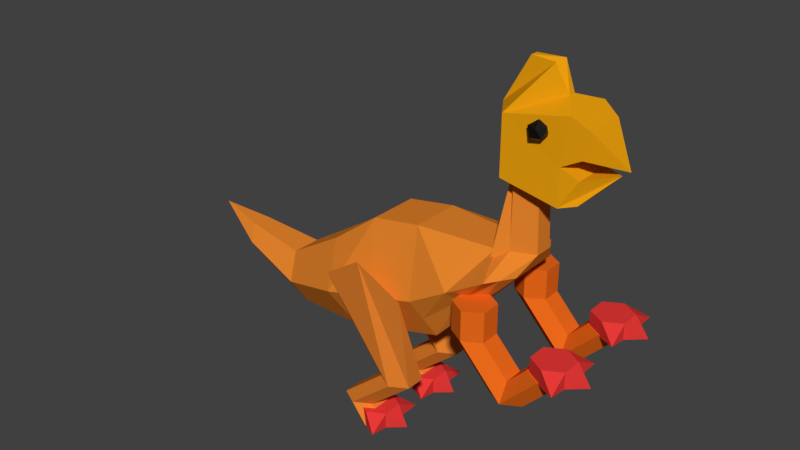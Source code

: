 # Source: or1.blend  (saved by Blender 2.80.55; exported with 4.5.12 LTS)
import bpy
from mathutils import Matrix  # noqa: F401  (used for matrix-valued properties, if any)

bpy.ops.wm.read_factory_settings(use_empty=True)
scene = bpy.context.scene
scene.name = 'Scene'

# ---- collections
col_collection_1 = bpy.data.collections.new('Collection 1'); scene.collection.children.link(col_collection_1)

# ---- materials (node trees are filled in below, after node groups)
mat_material_003 = bpy.data.materials.new('Material.003')
mat_material_003.alpha_threshold = 0.0
mat_material_003.use_transparent_shadow = False
mat_material_003.diffuse_color = (0.8, 0.04285, 0.03879, 1.0)
mat_material_003.roughness = 0.5
mat_material_005 = bpy.data.materials.new('Material.005')
mat_material_005.alpha_threshold = 0.0
mat_material_005.use_transparent_shadow = False
mat_material_005.diffuse_color = (0.8, 0.1424, 0.01082, 1.0)
mat_material_005.roughness = 0.5
mat_material_001 = bpy.data.materials.new('Material.001')
mat_material_001.alpha_threshold = 0.0
mat_material_001.use_transparent_shadow = False
mat_material_001.diffuse_color = (0.8, 0.3429, 0.004585, 1.0)
mat_material_001.roughness = 0.5
mat_material_004 = bpy.data.materials.new('Material.004')
mat_material_004.alpha_threshold = 0.0
mat_material_004.use_transparent_shadow = False
mat_material_004.diffuse_color = (0.8, 0.2382, 0.02618, 1.0)
mat_material_004.roughness = 0.5
mat_material_002 = bpy.data.materials.new('Material.002')
mat_material_002.alpha_threshold = 0.0
mat_material_002.use_transparent_shadow = False
mat_material_002.diffuse_color = (0.8, 0.2243, 0.02935, 1.0)
mat_material_002.roughness = 0.5
mat_material = bpy.data.materials.new('Material')
mat_material.use_transparent_shadow = False
mat_material.diffuse_color = (0.0, 0.0, 0.0, 1.0)
mat_material.roughness = 0.25

# ---- material node trees
mat_material.use_nodes = True; mat_material.node_tree.nodes.clear()
_N = mat_material.node_tree.nodes; _L = mat_material.node_tree.links
n0 = _N.new('ShaderNodeOutputMaterial'); n0.name = 'Material Output'; n0.location = (300, 300)
n1 = _N.new('ShaderNodeBsdfPrincipled'); n1.name = 'Principled BSDF'; n1.location = (10, 300)
n1.distribution = 'GGX'
n1.subsurface_method = 'BURLEY'
n1.inputs[0].default_value = (0.0, 0.0, 0.0, 1.0)
n1.inputs[3].default_value = 1.45
_L.new(n1.outputs[0], n0.inputs[0])
n0.is_active_output = True

# ---- world
world_world = bpy.data.worlds.new('World'); scene.world = world_world
world_world.color = (0.05088, 0.05088, 0.05088)
world_world.use_sun_shadow = False
world_world.sun_shadow_jitter_overblur = 0.0
world_world.cycles.sampling_method = 'MANUAL'

# ---- meshes
me_cylinder_002 = bpy.data.meshes.new('Cylinder.002')
me_cylinder_002.from_pydata([(-3.674, 0.5, 0.03926), (-3.674, 0.5, 0.4511), (-3.241, 0.25, 0.03926), (-3.241, 0.25, 0.4511), (-3.241, -0.25, 0.03926), (-3.241, -0.25, 0.4511), (-3.674, -0.5, 0.03926), (-3.674, -0.5, 0.4511), (-4.107, -0.25, 0.03926), (-4.107, -0.25, 0.4511), (-4.107, 0.25, 0.03926), (-4.107, 0.25, 0.4511), (-3.68, 2.391, 0.03926), (-3.68, 2.391, 0.4511), (-3.247, 2.141, 0.03926), (-3.247, 2.141, 0.4511), (-3.247, 1.641, 0.03926), (-3.247, 1.641, 0.4511), (-3.68, 1.391, 0.03926), (-3.68, 1.391, 0.4511), (-4.113, 1.641, 0.03926), (-4.113, 1.641, 0.4511), (-4.113, 2.141, 0.03926), (-4.113, 2.141, 0.4511), (-3.241, 0.25, 0.03926), (-3.241, 0.25, 0.4511), (-3.241, -0.25, 0.03926), (-3.241, -0.25, 0.4511), (-2.773, -5.215e-08, 0.1281), (-3.247, 2.141, 0.03926), (-3.247, 2.141, 0.4511), (-3.247, 1.641, 0.03926), (-3.247, 1.641, 0.4511), (-3.226, -0.7758, 0.1281), (-3.232, 1.115, 0.1281), (-2.779, 1.891, 0.1281), (-3.19, 0.8377, 0.1281), (-3.196, 2.728, 0.1281), (1.376, 0.2188, 3.638), (1.376, 0.2188, 4.05), (1.809, -0.03118, 3.638), (1.809, -0.03118, 4.05), (1.809, -0.5312, 3.638), (1.809, -0.5312, 4.05), (1.376, -0.7812, 3.638), (1.376, -0.7812, 4.05), (0.9432, -0.5312, 3.638), (0.9432, -0.5312, 4.05), (0.9432, -0.03118, 3.638), (0.9432, -0.03118, 4.05), (1.37, 2.618, 3.638), (1.37, 2.618, 4.05), (1.803, 2.368, 3.638), (1.803, 2.368, 4.05), (1.803, 1.868, 3.638), (1.803, 1.868, 4.05), (1.37, 1.618, 3.638), (1.37, 1.618, 4.05), (0.9371, 1.868, 3.638), (0.9371, 1.868, 4.05), (0.9371, 2.368, 3.638), (0.9371, 2.368, 4.05), (1.809, -0.03118, 3.638), (1.809, -0.03118, 4.05), (1.809, -0.5312, 3.638), (1.809, -0.5312, 4.05), (2.278, -0.2812, 3.727), (1.803, 2.368, 3.638), (1.803, 2.368, 4.05), (1.803, 1.868, 3.638), (1.803, 1.868, 4.05), (1.824, -1.057, 3.727), (1.818, 1.342, 3.727), (2.272, 2.118, 3.727), (1.86, 0.5565, 3.727), (1.854, 2.955, 3.727), (0.3937, 0.2254, 2.738), (-0.6813, 0.2254, 3.89), (0.8267, -0.02462, 2.738), (-0.2483, -0.02462, 3.89), (0.8267, -0.5246, 2.738), (-0.2483, -0.5246, 3.89), (0.3937, -0.7746, 2.738), (-0.6813, -0.7746, 3.89), (-0.03935, -0.5246, 2.738), (-1.114, -0.5246, 3.89), (-0.03935, -0.02462, 2.738), (-1.114, -0.02462, 3.89), (0.4155, 2.607, 2.738), (-0.6594, 2.607, 3.89), (0.8485, 2.357, 2.738), (-0.2264, 2.357, 3.89), (0.8485, 1.857, 2.738), (-0.2264, 1.857, 3.89), (0.4155, 1.607, 2.738), (-0.6594, 1.607, 3.89), (-0.0175, 1.857, 2.738), (-1.092, 1.857, 3.89), (-0.0175, 2.357, 2.738), (-1.092, 2.357, 3.89), (-0.6813, 0.2254, 4.64), (-0.2483, -0.02462, 4.64), (-0.2483, -0.5246, 4.64), (-0.6813, -0.7746, 4.64), (-1.114, -0.5246, 4.64), (-1.114, -0.02462, 4.64), (-0.6594, 2.607, 4.64), (-0.2264, 2.357, 4.64), (-0.2264, 1.857, 4.64), (-0.6594, 1.607, 4.64), (-1.092, 1.857, 4.64), (-1.092, 2.357, 4.64), (1.304, 0.2254, 3.689), (1.737, -0.02462, 3.689), (1.737, -0.5246, 3.689), (1.304, -0.7746, 3.689), (0.8711, -0.5246, 3.689), (0.8711, -0.02462, 3.689), (1.326, 2.607, 3.689), (1.759, 2.357, 3.689), (1.759, 1.857, 3.689), (1.326, 1.607, 3.689), (0.893, 1.857, 3.689), (0.893, 2.357, 3.689), (-0.4922, 1.856, 7.475), (-0.4922, 1.856, 8.892), (0.7799, 1.63, 7.084), (0.9644, 1.63, 9.107), (0.7799, 0.3802, 7.084), (0.9644, 0.3802, 9.107), (-0.4922, 0.1542, 7.475), (-0.4922, 0.1542, 8.892), (-0.8837, 0.7535, 7.804), (-0.8837, 0.7535, 8.892), (-0.8837, 1.206, 7.804), (-0.8837, 1.206, 8.892), (0.7799, 1.63, 7.988), (0.7799, 0.9795, 7.084), (0.9644, 0.9795, 9.107), (0.7799, 0.3802, 7.988), (0.5886, 1.073, 9.305), (0.2914, 1.167, 9.949), (0.5886, 0.9795, 9.305), (0.2914, 0.7924, 9.949), (0.5886, 0.8859, 9.305), (-0.3471, 0.8859, 9.949), (-0.3471, 1.073, 9.949), (2.037, 0.9795, 8.03), (1.849, 0.9795, 7.901), (0.7799, 1.093, 7.084), (0.7799, 0.8665, 7.084), (1.363, 1.517, 8.854), (1.363, 0.4933, 8.854), (1.363, 0.9795, 8.854), (0.9644, 0.8665, 9.107), (0.9644, 1.093, 9.107), (1.183, 0.4933, 7.755), (1.183, 1.517, 7.755), (1.183, 0.9795, 7.21), (1.211, 0.4933, 8.204), (1.211, 1.517, 8.204), (1.183, 0.4933, 7.21), (1.183, 1.517, 7.21), (-9.862, 0.9392, 3.752), (-0.4277, 2.25, 5.219), (-0.0287, 1.595, 5.217), (-0.0287, 0.2839, 5.217), (-0.4277, -0.3715, 5.219), (-0.7227, 0.4881, 5.603), (-0.7227, 1.39, 5.603), (-3.69, 2.25, 3.673), (-3.395, 1.595, 2.576), (-3.395, 0.2839, 2.576), (-3.69, -0.3715, 3.673), (-3.985, 0.2839, 5.386), (-3.985, 1.595, 5.386), (-2.424, 2.25, 4.013), (-4.661, 1.595, 2.236), (-4.661, 0.2839, 2.236), (-4.956, -0.3715, 3.332), (-5.251, 0.2839, 4.428), (-5.251, 1.595, 4.428), (-4.956, 2.25, 3.332), (-2.129, 1.595, 2.917), (-2.129, 0.2839, 2.917), (-2.424, -0.3715, 4.013), (-2.719, 0.2839, 5.603), (-2.719, 1.595, 5.603), (-0.3617, 1.39, 5.666), (0.2002, 1.165, 5.665), (0.2002, 0.7139, 5.665), (-0.3617, 0.4885, 5.666), (-0.7227, 0.2839, 5.45), (-0.7227, 1.595, 5.45), (-0.3617, 1.39, 7.659), (0.1109, 1.165, 7.659), (0.1109, 0.7139, 7.659), (-0.3617, 0.4885, 7.659), (-0.4631, 0.7139, 7.739), (-0.4631, 1.165, 7.739), (-2.424, 2.25, 4.013), (-0.4277, 2.25, 5.219), (-0.7227, 1.39, 5.603), (-2.719, 1.595, 5.603), (-0.2282, 1.922, 5.218), (-1.426, 2.25, 4.616), (-0.2282, -0.04383, 5.218), (-1.079, 1.595, 4.067), (-1.079, 0.2839, 4.067), (-1.426, -0.3715, 4.616), (-2.277, -0.04383, 3.465), (-2.277, 1.922, 3.465), (-1.252, -0.04383, 4.342), (-1.252, 1.922, 4.342), (-3.257, 0.2407, 2.976), (-3.257, -0.2593, 0.03324), (-2.598, -0.5303, 3.989), (-3.69, -0.5093, 0.03324), (-3.69, -0.6959, 4.733), (-4.123, -0.2593, 0.03324), (-4.8, -0.5223, 3.989), (-4.123, 0.2407, 0.03324), (-4.123, 0.2407, 2.976), (-3.69, 0.4907, 0.03324), (-3.257, 0.2407, 0.03324), (-3.69, 2.388, 0.03324), (-3.69, 2.574, 4.733), (-3.257, 2.138, 0.03324), (-2.598, 2.409, 3.989), (-3.257, 1.638, 0.03324), (-3.257, 1.638, 2.976), (-3.69, 1.388, 0.03324), (-4.123, 1.638, 0.03324), (-4.123, 1.638, 2.976), (-4.123, 2.138, 0.03324), (-4.8, 2.401, 3.989), (-3.67, -0.2593, 0.5526), (-4.103, -0.5093, 0.5526), (-4.536, -0.2593, 0.5526), (-4.536, 0.2407, 0.5526), (-4.103, 0.4907, 0.5526), (-3.67, 0.2407, 0.5526), (-4.103, 2.388, 0.5526), (-3.67, 2.138, 0.5526), (-3.67, 1.638, 0.5526), (-4.103, 1.388, 0.5526), (-4.536, 1.638, 0.5526), (-4.536, 2.138, 0.5526), (-2.949, 0.4907, 1.533), (-2.949, 2.388, 1.533), (-2.949, -0.5093, 1.533), (-3.382, -0.2593, 1.533), (-2.516, 0.2407, 1.533), (-2.516, -0.2593, 1.533), (-3.382, 0.2407, 1.533), (-2.516, 2.138, 1.533), (-2.516, 1.638, 1.533), (-2.949, 1.388, 1.533), (-3.382, 1.638, 1.533), (-3.382, 2.138, 1.533), (0.3194, 0.234, 8.459), (0.493, 0.1078, 8.592), (0.253, 0.02983, 8.592), (0.1047, 0.234, 8.592), (0.253, 0.4381, 8.592), (0.493, 0.3602, 8.592), (0.3857, 0.02983, 8.806), (0.1457, 0.1078, 8.806), (0.1457, 0.3602, 8.806), (0.3857, 0.4381, 8.806), (0.534, 0.234, 8.806), (0.3194, 0.234, 8.939), (0.3194, 1.702, 8.459), (0.493, 1.575, 8.592), (0.253, 1.497, 8.592), (0.1047, 1.702, 8.592), (0.253, 1.906, 8.592), (0.493, 1.828, 8.592), (0.3857, 1.497, 8.806), (0.1457, 1.575, 8.806), (0.1457, 1.828, 8.806), (0.3857, 1.906, 8.806), (0.534, 1.702, 8.806), (0.3194, 1.702, 8.939), (-8.58, 0.6893, 3.571), (-6.761, 1.733, 2.706), (-6.939, 0.5424, 3.37), (-6.582, 0.5424, 2.043), (-8.355, 1.189, 2.735), (-8.58, 1.189, 3.571), (-8.468, 1.439, 3.153), (-6.939, 1.336, 3.37), (-6.761, 0.1456, 2.706), (-6.582, 1.336, 2.043), (-8.468, 0.4394, 3.153), (-8.355, 0.6893, 2.735)], [], [(24, 2, 36), (15, 17, 35), (17, 19, 34), (6, 7, 9, 8), (3, 1, 11, 9, 7, 5), (8, 9, 11, 10), (10, 11, 1, 0), (0, 2, 4, 6, 8, 10), (13, 15, 37), (17, 32, 35), (7, 6, 33), (18, 19, 21, 20), (15, 13, 23, 21, 19, 17), (20, 21, 23, 22), (22, 23, 13, 12), (12, 14, 16, 18, 20, 22), (0, 1, 36), (32, 31, 35), (32, 17, 34), (25, 24, 36), (5, 27, 28), (18, 16, 34), (5, 7, 33), (30, 29, 37), (26, 27, 33), (14, 12, 37), (27, 5, 33), (16, 14, 35), (1, 3, 36), (31, 32, 34), (14, 29, 35), (3, 25, 36), (16, 31, 34), (19, 18, 34), (4, 26, 33), (6, 4, 33), (30, 15, 35), (26, 4, 28), (24, 25, 28), (25, 3, 28), (31, 16, 35), (4, 2, 28), (29, 30, 35), (3, 5, 28), (27, 26, 28), (2, 24, 28), (29, 14, 37), (12, 13, 37), (15, 30, 37), (2, 0, 36), (62, 40, 74), (53, 55, 73), (55, 57, 72), (44, 45, 47, 46), (41, 39, 49, 47, 45, 43), (46, 47, 49, 48), (48, 49, 39, 38), (38, 40, 42, 44, 46, 48), (51, 53, 75), (55, 70, 73), (45, 44, 71), (56, 57, 59, 58), (53, 51, 61, 59, 57, 55), (58, 59, 61, 60), (60, 61, 51, 50), (50, 52, 54, 56, 58, 60), (38, 39, 74), (70, 69, 73), (70, 55, 72), (63, 62, 74), (43, 65, 66), (56, 54, 72), (43, 45, 71), (68, 67, 75), (64, 65, 71), (52, 50, 75), (65, 43, 71), (54, 52, 73), (39, 41, 74), (69, 70, 72), (52, 67, 73), (41, 63, 74), (54, 69, 72), (57, 56, 72), (42, 64, 71), (44, 42, 71), (68, 53, 73), (64, 42, 66), (62, 63, 66), (63, 41, 66), (69, 54, 73), (42, 40, 66), (67, 68, 73), (41, 43, 66), (65, 64, 66), (40, 62, 66), (67, 52, 75), (50, 51, 75), (53, 68, 75), (40, 38, 74), (76, 77, 79, 78), (78, 79, 81, 80), (80, 81, 83, 82), (82, 83, 85, 84), (85, 83, 103, 104), (84, 85, 87, 86), (86, 87, 77, 76), (96, 98, 123, 122), (88, 89, 91, 90), (90, 91, 93, 92), (92, 93, 95, 94), (94, 95, 97, 96), (87, 85, 104, 105), (96, 97, 99, 98), (98, 99, 89, 88), (80, 82, 115, 114), (101, 100, 105, 104, 103, 102), (107, 106, 111, 110, 109, 108), (89, 99, 111, 106), (79, 77, 100, 101), (83, 81, 102, 103), (99, 97, 110, 111), (81, 79, 101, 102), (97, 95, 109, 110), (91, 89, 106, 107), (95, 93, 108, 109), (93, 91, 107, 108), (77, 87, 105, 100), (112, 113, 114, 115, 116, 117), (118, 119, 120, 121, 122, 123), (78, 80, 114, 113), (94, 96, 122, 121), (88, 90, 119, 118), (92, 94, 121, 120), (90, 92, 120, 119), (86, 76, 112, 117), (84, 86, 117, 116), (82, 84, 116, 115), (98, 88, 118, 123), (76, 78, 113, 112), (124, 125, 127, 136, 126), (128, 139, 129, 131, 130), (130, 131, 133, 132), (131, 129, 144, 143), (132, 133, 135, 134), (134, 135, 125, 124), (124, 126, 149, 137, 150, 128, 130, 132, 134), (127, 155, 151), (140, 141, 146, 145, 143, 144, 142), (125, 135, 146, 141), (133, 131, 143, 145), (129, 154, 138, 142, 144), (138, 155, 127, 140, 142), (135, 133, 145, 146), (127, 125, 141, 140), (126, 136, 157, 148, 162), (137, 149, 158), (128, 150, 161), (127, 151, 147, 160, 136), (139, 128, 161, 148, 156), (129, 139, 159, 147, 152), (138, 154, 153), (149, 126, 162), (158, 149, 162), (158, 162, 148), (150, 137, 158), (161, 150, 158), (155, 138, 153), (151, 155, 153), (151, 153, 147), (154, 129, 152), (161, 158, 148), (153, 154, 152), (153, 152, 147), (213, 204, 165, 207), (207, 165, 166, 208), (212, 206, 167, 209), (185, 209, 167, 168, 186), (186, 168, 169, 187), (164, 205, 176, 200, 201), (181, 175, 170, 182), (180, 174, 175, 181), (179, 173, 174, 180), (178, 172, 173, 179), (177, 171, 172, 178), (182, 170, 171, 177), (290, 288, 163), (295, 294, 163), (288, 295, 163), (294, 284, 163), (284, 289, 163), (289, 290, 163), (175, 187, 176, 170), (174, 186, 187, 175), (173, 185, 186, 174), (172, 184, 210, 185, 173), (171, 183, 184, 172), (170, 176, 211, 183, 171), (169, 168, 192, 193), (167, 206, 166, 190, 191), (164, 169, 193, 188), (168, 167, 191, 192), (166, 165, 189, 190), (165, 204, 164, 188, 189), (190, 189, 195, 196), (193, 192, 198, 199), (191, 190, 196, 197), (189, 188, 194, 195), (188, 193, 199, 194), (192, 191, 197, 198), (203, 202, 201, 200), (187, 169, 202, 203), (169, 164, 201, 202), (176, 187, 203, 200), (210, 212, 209, 185), (184, 208, 212, 210), (208, 166, 206, 212), (183, 207, 208, 184), (211, 213, 207, 183), (176, 205, 213, 211), (205, 164, 204, 213), (252, 214, 216, 253), (253, 216, 218, 250), (250, 218, 220, 251), (251, 220, 222, 254), (223, 224, 215, 217, 219, 221), (249, 226, 228, 255), (255, 228, 230, 256), (228, 230, 233, 235, 226), (258, 233, 235, 259), (259, 235, 226, 249), (225, 227, 229, 231, 232, 234), (234, 247, 242, 225), (232, 246, 247, 234), (231, 245, 246, 232), (229, 244, 245, 231), (227, 243, 244, 229), (225, 242, 243, 227), (221, 239, 240, 223), (224, 241, 236, 215), (223, 240, 241, 224), (219, 238, 239, 221), (217, 237, 238, 219), (215, 236, 237, 217), (247, 259, 249, 242), (246, 258, 259, 247), (245, 257, 258, 246), (244, 256, 257, 245), (243, 255, 256, 244), (242, 249, 255, 243), (239, 254, 248, 240), (238, 251, 254, 239), (236, 253, 250, 237), (241, 252, 253, 236), (240, 248, 252, 241), (237, 250, 251, 238), (226, 235, 233, 258, 257, 256, 230, 228), (230, 257, 233), (216, 214, 252, 248, 254, 222, 220, 218), (256, 257, 258), (214, 248, 252), (233, 257, 258), (257, 230, 256), (156, 157, 136, 139), (157, 156, 148), (159, 139, 136, 160), (160, 147, 159), (260, 261, 262), (261, 260, 265), (260, 262, 263), (260, 263, 264), (260, 264, 265), (261, 265, 270), (262, 261, 266), (263, 262, 267), (264, 263, 268), (265, 264, 269), (261, 270, 266), (262, 266, 267), (263, 267, 268), (264, 268, 269), (265, 269, 270), (266, 270, 271), (267, 266, 271), (268, 267, 271), (269, 268, 271), (270, 269, 271), (272, 273, 274), (273, 272, 277), (272, 274, 275), (272, 275, 276), (272, 276, 277), (273, 277, 282), (274, 273, 278), (275, 274, 279), (276, 275, 280), (277, 276, 281), (273, 282, 278), (274, 278, 279), (275, 279, 280), (276, 280, 281), (277, 281, 282), (278, 282, 283), (279, 278, 283), (280, 279, 283), (281, 280, 283), (282, 281, 283), (181, 182, 285, 291), (177, 178, 287, 293), (286, 291, 289, 284), (293, 287, 295, 288), (182, 177, 293, 285), (287, 292, 294, 295), (285, 293, 288, 290), (178, 179, 292, 287), (179, 180, 286, 292), (292, 286, 284, 294), (291, 285, 290, 289), (180, 181, 291, 286)])
me_cylinder_002.polygons.foreach_set('material_index', [0, 0, 0, 0, 0, 0, 0, 0, 0, 0, 0, 0, 0, 0, 0, 0, 0, 0, 0, 0, 0, 0, 0, 0, 0, 0, 0, 0, 0, 0, 0, 0, 0, 0, 0, 0, 0, 0, 0, 0, 0, 0, 0, 0, 0, 0, 0, 0, 0, 0, 0, 0, 0, 0, 0, 0, 0, 0, 0, 0, 0, 0, 0, 0, 0, 0, 0, 0, 0, 0, 0, 0, 0, 0, 0, 0, 0, 0, 0, 0, 0, 0, 0, 0, 0, 0, 0, 0, 0, 0, 0, 0, 0, 0, 0, 0, 0, 0, 0, 0, 1, 1, 1, 1, 1, 1, 1, 1, 1, 1, 1, 1, 1, 1, 1, 1, 1, 1, 1, 1, 1, 1, 1, 1, 1, 1, 1, 1, 1, 1, 1, 1, 1, 1, 1, 1, 1, 1, 1, 1, 2, 2, 2, 2, 2, 2, 2, 2, 2, 2, 2, 2, 2, 2, 2, 2, 2, 2, 2, 2, 2, 2, 2, 2, 2, 2, 2, 2, 2, 2, 2, 2, 2, 2, 3, 3, 3, 3, 3, 3, 3, 3, 3, 3, 3, 3, 3, 3, 3, 3, 3, 3, 3, 3, 3, 3, 3, 3, 3, 3, 3, 3, 3, 3, 3, 3, 3, 3, 3, 3, 3, 3, 3, 3, 3, 3, 3, 3, 3, 3, 3, 4, 4, 4, 4, 4, 4, 4, 4, 4, 4, 4, 4, 4, 4, 4, 4, 4, 4, 4, 4, 4, 4, 4, 4, 4, 4, 4, 4, 4, 4, 4, 4, 4, 4, 4, 4, 4, 4, 4, 4, 4, 4, 2, 2, 2, 2, 5, 5, 5, 5, 5, 5, 5, 5, 5, 5, 5, 5, 5, 5, 5, 5, 5, 5, 5, 5, 5, 5, 5, 5, 5, 5, 5, 5, 5, 5, 5, 5, 5, 5, 5, 5, 5, 5, 5, 5, 3, 3, 3, 3, 3, 3, 3, 3, 3, 3, 3, 3])
_uv = me_cylinder_002.uv_layers.new(name='UVMap')
_uv.uv.foreach_set('vector', [0.0, 0.0, 0.0, 0.0, 0.0, 0.0, 0.0, 0.0, 0.0, 0.0, 0.0, 0.0, 0.0, 0.0, 0.0, 0.0, 0.0, 0.0, 0.0, 0.0, 0.0, 0.0, 0.0, 0.0, 0.0, 0.0, 0.0, 0.0, 0.0, 0.0, 0.0, 0.0, 0.0, 0.0, 0.0, 0.0, 0.0, 0.0, 0.0, 0.0, 0.0, 0.0, 0.0, 0.0, 0.0, 0.0, 0.0, 0.0, 0.0, 0.0, 0.0, 0.0, 0.0, 0.0, 0.0, 0.0, 0.0, 0.0, 0.0, 0.0, 0.0, 0.0, 0.0, 0.0, 0.0, 0.0, 0.0, 0.0, 0.0, 0.0, 0.0, 0.0, 0.0, 0.0, 0.0, 0.0, 0.0, 0.0, 0.0, 0.0, 0.0, 0.0, 0.0, 0.0, 0.0, 0.0, 0.0, 0.0, 0.0, 0.0, 0.0, 0.0, 0.0, 0.0, 0.0, 0.0, 0.0, 0.0, 0.0, 0.0, 0.0, 0.0, 0.0, 0.0, 0.0, 0.0, 0.0, 0.0, 0.0, 0.0, 0.0, 0.0, 0.0, 0.0, 0.0, 0.0, 0.0, 0.0, 0.0, 0.0, 0.0, 0.0, 0.0, 0.0, 0.0, 0.0, 0.0, 0.0, 0.0, 0.0, 0.0, 0.0, 0.0, 0.0, 0.0, 0.0, 0.0, 0.0, 0.0, 0.0, 0.0, 0.0, 0.0, 0.0, 0.0, 0.0, 0.0, 0.0, 0.0, 0.0, 0.0, 0.0, 0.0, 0.0, 0.0, 0.0, 0.0, 0.0, 0.0, 0.0, 0.0, 0.0, 0.0, 0.0, 0.0, 0.0, 0.0, 0.0, 0.0, 0.0, 0.0, 0.0, 0.0, 0.0, 0.0, 0.0, 0.0, 0.0, 0.0, 0.0, 0.0, 0.0, 0.0, 0.0, 0.0, 0.0, 0.0, 0.0, 0.0, 0.0, 0.0, 0.0, 0.0, 0.0, 0.0, 0.0, 0.0, 0.0, 0.0, 0.0, 0.0, 0.0, 0.0, 0.0, 0.0, 0.0, 0.0, 0.0, 0.0, 0.0, 0.0, 0.0, 0.0, 0.0, 0.0, 0.0, 0.0, 0.0, 0.0, 0.0, 0.0, 0.0, 0.0, 0.0, 0.0, 0.0, 0.0, 0.0, 0.0, 0.0, 0.0, 0.0, 0.0, 0.0, 0.0, 0.0, 0.0, 0.0, 0.0, 0.0, 0.0, 0.0, 0.0, 0.0, 0.0, 0.0, 0.0, 0.0, 0.0, 0.0, 0.0, 0.0, 0.0, 0.0, 0.0, 0.0, 0.0, 0.0, 0.0, 0.0, 0.0, 0.0, 0.0, 0.0, 0.0, 0.0, 0.0, 0.0, 0.0, 0.0, 0.0, 0.0, 0.0, 0.0, 0.0, 0.0, 0.0, 0.0, 0.0, 0.0, 0.0, 0.0, 0.0, 0.0, 0.0, 0.0, 0.0, 0.0, 0.0, 0.0, 0.0, 0.0, 0.0, 0.0, 0.0, 0.0, 0.0, 0.0, 0.0, 0.0, 0.0, 0.0, 0.0, 0.0, 0.0, 0.0, 0.0, 0.0, 0.0, 0.0, 0.0, 0.0, 0.0, 0.0, 0.0, 0.0, 0.0, 0.0, 0.0, 0.0, 0.0, 0.0, 0.0, 0.0, 0.0, 0.0, 0.0, 0.0, 0.0, 0.0, 0.0, 0.0, 0.0, 0.0, 0.0, 0.0, 0.0, 0.0, 0.0, 0.0, 0.0, 0.0, 0.0, 0.0, 0.0, 0.0, 0.0, 0.0, 0.0, 0.0, 0.0, 0.0, 0.0, 0.0, 0.0, 0.0, 0.0, 0.0, 0.0, 0.0, 0.0, 0.0, 0.0, 0.0, 0.0, 0.0, 0.0, 0.0, 0.0, 0.0, 0.0, 0.0, 0.0, 0.0, 0.0, 0.0, 0.0, 0.0, 0.0, 0.0, 0.0, 0.0, 0.0, 0.0, 0.0, 0.0, 0.0, 0.0, 0.0, 0.0, 0.0, 0.0, 0.0, 0.0, 0.0, 0.0, 0.0, 0.0, 0.0, 0.0, 0.0, 0.0, 0.0, 0.0, 0.0, 0.0, 0.0, 0.0, 0.0, 0.0, 0.0, 0.0, 0.0, 0.0, 0.0, 0.0, 0.0, 0.0, 0.0, 0.0, 0.0, 0.0, 0.0, 0.0, 0.0, 0.0, 0.0, 0.0, 0.0, 0.0, 0.0, 0.0, 0.0, 0.0, 0.0, 0.0, 0.0, 0.0, 0.0, 0.0, 0.0, 0.0, 0.0, 0.0, 0.0, 0.0, 0.0, 0.0, 0.0, 0.0, 0.0, 0.0, 0.0, 0.0, 0.0, 0.0, 0.0, 0.0, 0.0, 0.0, 0.0, 0.0, 0.0, 0.0, 0.0, 0.0, 0.0, 0.0, 0.0, 0.0, 0.0, 0.0, 0.0, 0.0, 0.0, 0.0, 0.0, 0.0, 0.0, 0.0, 0.0, 0.0, 0.0, 0.0, 0.0, 0.0, 0.0, 0.0, 0.0, 0.0, 0.0, 0.0, 0.0, 0.0, 0.0, 0.0, 0.0, 0.0, 0.0, 0.0, 0.0, 0.0, 0.0, 0.0, 0.0, 0.0, 0.0, 0.0, 0.0, 0.0, 0.0, 0.0, 0.0, 0.0, 0.0, 0.0, 0.0, 0.0, 0.0, 0.0, 0.0, 0.0, 0.0, 0.0, 0.0, 0.0, 0.0, 0.0, 0.0, 0.0, 0.0, 0.0, 0.0, 0.0, 0.0, 0.0, 0.0, 0.0, 0.0, 0.0, 0.0, 0.0, 0.0, 0.0, 0.0, 0.0, 0.0, 0.0, 0.0, 0.0, 0.0, 0.0, 0.0, 0.0, 0.0, 0.0, 0.0, 0.0, 0.0, 0.0, 0.0, 0.0, 0.0, 0.0, 0.0, 0.0, 0.0, 0.0, 0.0, 0.0, 0.0, 0.0, 0.0, 0.0, 0.0, 0.0, 0.0, 0.0, 0.0, 0.0, 0.0, 0.0, 0.0, 0.0, 0.0, 0.0, 0.0, 0.0, 0.0, 0.0, 0.0, 0.0, 0.0, 0.0, 0.0, 0.0, 0.0, 0.0, 0.0, 0.0, 0.0, 0.0, 0.0, 0.0, 0.0, 0.0, 0.0, 0.0, 0.0, 0.0, 0.0, 0.0, 0.0, 0.0, 0.0, 0.0, 0.0, 0.0, 0.0, 0.0, 0.0, 0.0, 0.0, 0.0, 0.0, 0.0, 0.0, 0.0, 0.0, 0.0, 0.0, 0.0, 0.0, 0.0, 0.0, 0.0, 0.0, 0.0, 0.0, 0.0, 0.0, 0.0, 0.0, 0.0, 0.0, 0.0, 0.0, 0.0, 0.0, 0.0, 0.0, 0.0, 0.0, 0.0, 0.0, 0.0, 0.0, 0.0, 0.0, 0.0, 0.0, 0.0, 0.0, 0.0, 0.0, 0.0, 0.0, 0.0, 0.0, 0.0, 0.0, 0.0, 0.0, 0.0, 0.0, 0.0, 0.0, 0.0, 0.0, 0.0, 0.0, 0.0, 0.0, 0.0, 0.0, 0.0, 0.0, 0.0, 0.0, 0.0, 0.0, 0.0, 0.0, 0.0, 0.0, 0.0, 0.0, 0.0, 0.0, 0.0, 0.0, 0.0, 0.0, 0.0, 0.0, 0.0, 0.0, 0.0, 0.0, 0.0, 0.0, 0.0, 0.0, 0.0, 0.0, 0.0, 0.0, 0.0, 0.0, 0.0, 0.0, 0.0, 0.0, 0.0, 0.0, 0.0, 0.0, 0.0, 0.0, 0.0, 0.0, 0.0, 0.0, 0.0, 0.0, 0.0, 0.0, 0.0, 0.0, 0.0, 0.0, 0.0, 0.0, 0.0, 0.0, 0.0, 0.0, 0.0, 0.0, 0.0, 0.0, 0.0, 0.0, 0.0, 0.0, 0.0, 0.0, 0.0, 0.0, 0.0, 0.0, 0.0, 0.0, 0.0, 0.0, 0.0, 0.0, 0.0, 0.0, 0.0, 0.0, 0.0, 0.0, 0.0, 0.0, 0.0, 0.0, 0.0, 0.0, 0.0, 0.0, 0.0, 0.0, 0.0, 0.0, 0.0, 0.0, 0.0, 0.0, 0.0, 0.0, 0.0, 0.0, 0.0, 0.0, 0.0, 0.0, 0.0, 0.0, 0.0, 0.0, 0.0, 0.0, 0.0, 0.0, 0.0, 0.0, 0.0, 0.0, 0.0, 0.0, 0.0, 0.0, 0.0, 0.0, 0.0, 0.0, 0.0, 0.0, 0.0, 0.0, 0.0, 0.0, 0.0, 0.0, 0.0, 0.0, 0.0, 0.0, 0.0, 0.0, 0.0, 0.0, 0.0, 0.0, 0.0, 0.0, 0.0, 0.0, 0.0, 0.0, 0.0, 0.0, 0.0, 0.0, 0.0, 0.0, 0.0, 0.0, 0.0, 0.0, 0.0, 0.0, 0.0, 0.0, 0.0, 0.0, 0.0, 0.0, 0.0, 0.0, 0.0, 0.0, 0.0, 0.0, 0.0, 0.0, 0.0, 0.0, 0.0, 0.0, 0.0, 0.0, 0.0, 0.0, 0.0, 0.0, 0.0, 0.0, 0.0, 0.0, 0.0, 0.0, 0.0, 0.0, 0.0, 0.0, 0.0, 0.0, 0.0, 0.0, 0.0, 0.0, 0.0, 0.0, 0.0, 0.0, 0.0, 0.0, 0.0, 0.0, 0.0, 0.0, 0.0, 0.0, 0.0, 0.0, 0.0, 0.0, 0.0, 0.0, 0.0, 0.0, 0.0, 0.0, 0.0, 0.0, 0.0, 0.0, 0.0, 0.0, 0.0, 0.0, 0.0, 0.0, 0.0, 0.0, 0.0, 0.0, 0.0, 0.0, 0.0, 0.0, 0.0, 0.0, 0.0, 0.0, 0.0, 0.0, 0.0, 0.0, 0.0, 0.0, 0.0, 0.0, 0.0, 0.0, 0.0, 0.0, 0.0, 0.0, 0.0, 0.0, 0.0, 0.0, 0.0, 0.0, 0.0, 0.0, 0.0, 0.0, 0.0, 0.0, 0.0, 0.0, 0.0, 0.0, 0.0, 0.0, 0.0, 0.0, 0.0, 0.0, 0.0, 0.0, 0.0, 0.0, 0.0, 0.0, 0.0, 0.0, 0.0, 0.0, 0.0, 0.0, 0.0, 0.0, 0.0, 0.0, 0.0, 0.0, 0.0, 0.0, 0.0, 0.0, 0.0, 0.0, 0.0, 0.0, 0.0, 0.0, 0.0, 0.0, 0.0, 0.0, 0.0, 0.0, 0.0, 0.0, 0.0, 0.0, 0.0, 0.0, 0.0, 0.0, 0.0, 0.0, 0.0, 0.0, 0.0, 0.0, 0.0, 0.0, 0.0, 0.0, 0.0, 0.0, 0.0, 0.0, 0.0, 0.0, 0.0, 0.0, 0.0, 0.0, 0.0, 0.0, 0.0, 0.0, 0.0, 0.0, 0.0, 0.0, 0.0, 0.0, 0.0, 0.0, 0.0, 0.0, 0.0, 0.0, 0.0, 0.0, 0.0, 0.0, 0.0, 0.0, 0.0, 0.0, 0.0, 0.0, 0.0, 0.0, 0.0, 0.0, 0.0, 0.0, 0.0, 0.0, 0.0, 0.0, 0.0, 0.0, 0.0, 0.0, 0.0, 0.0, 0.0, 0.0, 0.0, 0.0, 0.0, 0.0, 0.0, 0.0, 0.0, 0.0, 0.0, 0.0, 0.0, 0.0, 0.0, 0.0, 0.0, 0.0, 0.0, 0.0, 0.0, 0.0, 0.0, 0.0, 0.0, 0.0, 0.0, 0.0, 0.0, 0.0, 0.0, 0.0, 0.0, 0.0, 0.0, 0.0, 0.0, 0.0, 0.0, 0.0, 0.0, 0.0, 0.0, 0.0, 0.0, 0.0, 0.0, 0.0, 0.0, 0.0, 0.0, 0.0, 0.0, 0.0, 0.0, 0.0, 0.0, 0.0, 0.0, 0.0, 0.0, 0.0, 0.0, 0.0, 0.0, 0.0, 0.0, 0.0, 0.0, 0.0, 0.0, 0.0, 0.0, 0.0, 0.0, 0.0, 0.0, 0.0, 0.0, 0.0, 0.0, 0.0, 0.0, 0.0, 0.0, 0.0, 0.0, 0.0, 0.0, 0.0, 0.0, 0.0, 0.0, 0.0, 0.0, 0.0, 0.0, 0.0, 0.0, 0.0, 0.0, 0.0, 0.0, 0.0, 0.0, 0.0, 0.0, 0.0, 0.0, 0.0, 0.0, 0.0, 0.0, 0.0, 0.0, 0.0, 0.0, 0.0, 0.0, 0.0, 0.0, 0.0, 0.0, 0.0, 0.0, 0.0, 0.0, 0.0, 0.0, 0.0, 0.0, 0.0, 0.0, 0.0, 0.0, 0.0, 0.0, 0.0, 0.0, 0.0, 0.0, 0.0, 0.0, 0.0, 0.0, 0.0, 0.0, 0.0, 0.0, 0.0, 0.0, 0.0, 0.0, 0.0, 0.0, 0.0, 0.0, 0.0, 0.0, 0.0, 0.0, 0.0, 0.0, 0.0, 0.0, 0.0, 0.0, 0.0, 0.0, 0.0, 0.0, 0.0, 0.0, 0.0, 0.0, 0.0, 0.0, 0.0, 0.0, 0.0, 0.0, 0.0, 0.0, 0.0, 0.0, 0.0, 0.0, 0.0, 0.0, 0.0, 0.0, 0.0, 0.0, 0.0, 0.0, 0.0, 0.0, 0.0, 0.0, 0.0, 0.0, 0.0, 0.0, 0.0, 0.0, 0.0, 0.0, 0.0, 0.0, 0.0, 0.0, 0.0, 0.0, 0.0, 0.0, 0.0, 0.0, 0.0, 0.0, 0.0, 0.0, 0.0, 0.0, 0.0, 0.0, 0.0, 0.0, 0.0, 0.0, 0.0, 0.0, 0.0, 0.0, 0.0, 0.0, 0.0, 0.0, 0.0, 0.0, 0.0, 0.0, 0.0, 0.0, 0.0, 0.0, 0.0, 0.0, 0.0, 0.0, 0.0, 0.0, 0.0, 0.0, 0.0, 0.0, 0.0, 0.0, 0.0, 0.0, 0.0, 0.0, 0.0, 0.0, 0.0, 0.0, 0.0, 0.0, 0.0, 0.0, 0.0, 0.0, 0.0, 0.0, 0.0, 0.0, 0.0, 0.0, 0.0, 0.0, 0.0, 0.0, 0.0, 0.0, 0.0, 0.0, 0.0, 0.0, 0.0, 0.0, 0.0, 0.0, 0.0, 0.0, 0.0, 0.0, 0.0, 0.0, 0.0, 0.0, 0.0, 0.0, 0.0, 0.0, 0.0, 0.0, 0.0, 0.0, 0.0, 0.0, 0.0, 0.0, 0.0, 0.0, 0.0, 0.0, 0.0, 0.0, 0.0, 0.0, 0.0, 0.0, 0.0, 0.0, 0.0, 0.0, 0.0, 0.0, 0.0, 0.0, 0.0, 0.0, 0.0, 0.0, 0.0, 0.0, 0.0, 0.0, 0.0, 0.0, 0.0, 0.0, 0.0, 0.0, 0.0, 0.0, 0.0, 0.0, 0.0, 0.0, 0.0, 0.0, 0.0, 0.0, 0.0, 0.0, 0.0, 0.0, 0.0, 0.0, 0.0, 0.0, 0.0, 0.0, 0.0, 0.0, 0.0, 0.0, 0.0, 0.0, 0.0, 0.0, 0.0, 0.0, 0.0, 0.0, 0.0, 0.0, 0.0, 0.0, 0.0, 0.0, 0.0, 0.0, 0.0, 0.0, 0.0, 0.0, 0.0, 0.0, 0.0, 0.0, 0.0, 0.0, 0.0, 0.0, 0.0, 0.0, 0.0, 0.0, 0.0, 0.0, 0.0, 0.0, 0.0, 0.0, 0.0, 0.0, 0.0, 0.0, 0.0, 0.0, 0.0, 0.0, 0.0, 0.0, 0.0, 0.0, 0.0, 0.0, 0.0, 0.0, 0.0, 0.0, 0.0, 0.0, 0.0, 0.0, 0.0, 0.0, 0.0, 0.0, 0.0, 0.0, 0.0, 0.0, 0.0, 0.0, 0.0, 0.0, 0.0, 0.0, 0.0, 0.0, 0.0, 0.0, 0.0, 0.0, 0.0, 0.0, 0.0, 0.0, 0.0, 0.0, 0.0, 0.0, 0.0, 0.0, 0.0, 0.0, 0.0, 0.0, 0.0, 0.0, 0.0, 0.0, 0.0, 0.0, 0.0, 0.0, 0.0, 0.0, 0.0, 0.0, 0.0, 0.0, 0.0, 0.0, 0.0, 0.0, 0.0, 0.0, 0.0, 0.0, 0.0, 0.0, 0.0, 0.0, 0.0, 0.0, 0.0, 0.0, 0.0, 0.0, 0.0, 0.0, 0.0, 0.0, 0.0, 0.0, 0.0, 0.0, 0.0, 0.0, 0.0, 0.0, 0.0, 0.0, 0.0, 0.0, 0.0, 0.0, 0.0, 0.0, 0.0, 0.0, 0.0, 0.0, 0.0, 0.0, 0.0, 0.0, 0.0, 0.0, 0.0, 0.0, 0.0, 0.0, 0.0, 0.0, 0.0, 0.0, 0.0, 0.0, 0.0, 0.0, 0.0, 0.0, 0.0, 0.0, 0.0, 0.0, 0.0, 0.0, 0.0, 0.0, 0.0, 0.0, 0.0, 0.0, 0.0, 0.0, 0.0, 0.0, 0.0, 0.0, 0.0, 0.0, 0.0, 0.0, 0.0, 0.0, 0.0, 0.0, 0.0, 0.0, 0.0, 0.0, 0.0, 0.0, 0.0, 0.0, 0.0, 0.0, 0.0, 0.0, 0.0, 0.0, 0.0, 0.0, 0.0, 0.0, 0.0, 0.0, 0.0, 0.0, 0.0, 0.0, 0.0, 0.0, 0.0, 0.0, 0.0, 0.0, 0.0, 0.0, 0.0, 0.0, 0.0, 0.0, 0.0, 0.0, 0.0, 0.0, 0.0, 0.0, 0.0, 0.0, 0.0, 0.0, 0.0, 0.0, 0.0, 0.0, 0.0, 0.0, 0.0, 0.0, 0.0, 0.0, 0.0, 0.0, 0.0, 0.0, 0.0, 0.0, 0.0, 0.0, 0.0, 0.0, 0.0, 0.0, 0.0, 0.0, 0.0, 0.0, 0.0, 0.0, 0.0, 0.0, 0.0, 0.0, 0.0, 0.0, 0.0, 0.0, 0.0, 0.0, 0.0, 0.0, 0.0, 0.0, 0.0, 0.0, 0.0, 0.0, 0.0, 0.0, 0.0, 0.0, 0.0, 0.0, 0.0, 0.0, 0.0, 0.0, 0.0, 0.0, 0.0, 0.0, 0.0, 0.0, 0.0, 0.0, 0.0, 0.0, 0.0, 0.0, 0.0, 0.0, 0.0, 0.0, 0.0, 0.0, 0.0, 0.0, 0.0, 0.0, 0.0, 0.0, 0.0, 0.0, 0.0, 0.0, 0.0, 0.0, 0.0, 0.0, 0.0, 0.0, 0.0, 0.0, 0.0, 0.0, 0.0, 0.0, 0.0, 0.0, 0.0, 0.0, 0.0, 0.0, 0.0, 0.0, 0.0, 0.0, 0.0, 0.0, 0.0, 0.0, 0.0, 0.0, 0.0, 0.0, 0.0, 0.0, 0.0, 0.0, 0.0, 0.0, 0.0, 0.0, 0.0, 0.0, 0.0, 0.0, 0.0, 0.0, 0.0, 0.0, 0.0, 0.0, 0.0, 0.0, 0.0, 0.0, 0.0, 0.0, 0.0, 0.0, 0.0, 0.0, 0.0, 0.0, 0.0, 0.0, 0.0, 0.0, 0.0, 0.0, 0.0, 0.0, 0.0, 0.0, 0.0, 0.0, 0.0, 0.0, 0.0, 0.0, 0.0, 0.0, 0.0, 0.0, 0.0, 0.0, 0.0, 0.0, 0.0, 0.0, 0.0, 0.0, 0.0, 0.0, 0.0, 0.0, 0.0, 0.0, 0.0, 0.0, 0.0, 0.0, 0.0, 0.0, 0.0, 0.0, 0.0, 0.0, 0.0, 0.0, 0.0, 0.0, 0.0, 0.0, 0.0, 0.0, 0.0, 0.0, 0.0, 0.0, 0.0, 0.0, 0.0, 0.0, 0.0, 0.0, 0.0, 0.0, 0.0, 0.0, 0.0, 0.0, 0.0, 0.0, 0.0, 0.0, 0.0, 0.0, 0.0, 0.0, 0.0, 0.0, 0.0, 0.0, 0.0, 0.0, 0.0, 0.0, 0.0, 0.0, 0.0, 0.0, 0.0, 0.0, 0.0, 0.0, 0.0, 0.0, 0.0, 0.0, 0.0, 0.0, 0.0, 0.0, 0.0, 0.0, 0.0, 0.0, 0.0, 0.0, 0.0, 0.0, 0.0, 0.0, 0.0, 0.0, 0.0, 0.0, 0.0, 0.0, 0.0, 0.0, 0.0, 0.0, 0.0, 0.0, 0.0, 0.0, 0.0, 0.0, 0.0, 0.0, 0.0, 0.0, 0.0, 0.0, 0.0, 0.0, 0.0, 0.0, 0.0, 0.0, 0.0, 0.0, 0.0, 0.0, 0.0, 0.0, 0.0, 0.0, 0.0, 0.0, 0.0, 0.0, 0.0, 0.0, 0.0, 0.0, 0.0, 0.0, 0.0, 0.0, 0.0, 0.0, 0.0, 0.0, 0.0, 0.0, 0.0, 0.0, 0.0, 0.0, 0.0, 0.0, 0.0, 0.0, 0.0, 0.0, 0.0, 0.0, 0.0, 0.0, 0.0, 0.0, 0.0, 0.0, 0.0, 0.0, 0.0, 0.0, 0.0, 0.0, 0.0, 0.0, 0.0, 0.0, 0.0, 0.0, 0.0, 0.0, 0.0, 0.0, 0.0, 0.0, 0.0, 0.0, 0.0, 0.0, 0.0, 0.0, 0.8182, 0.0, 0.7273, 0.1575, 0.9091, 0.1575, 0.7273, 0.1575, 0.6364, 0.0, 0.5455, 0.1575, 0.09091, 0.0, 0.0, 0.1575, 0.1818, 0.1575, 0.2727, 0.0, 0.1818, 0.1575, 0.3636, 0.1575, 0.4545, 0.0, 0.3636, 0.1575, 0.5455, 0.1575, 0.7273, 0.1575, 0.5455, 0.1575, 0.6364, 0.3149, 0.9091, 0.1575, 0.7273, 0.1575, 0.8182, 0.3149, 0.1818, 0.1575, 0.0, 0.1575, 0.09091, 0.3149, 0.3636, 0.1575, 0.1818, 0.1575, 0.2727, 0.3149, 0.5455, 0.1575, 0.3636, 0.1575, 0.4545, 0.3149, 0.7273, 0.1575, 0.6364, 0.3149, 0.8182, 0.3149, 0.9091, 0.1575, 0.8182, 0.3149, 1.0, 0.3149, 0.1818, 0.1575, 0.09091, 0.3149, 0.2727, 0.3149, 0.3636, 0.1575, 0.2727, 0.3149, 0.4545, 0.3149, 0.5455, 0.1575, 0.4545, 0.3149, 0.6364, 0.3149, 0.8182, 0.3149, 0.6364, 0.3149, 0.7273, 0.4724, 1.0, 0.3149, 0.8182, 0.3149, 0.9091, 0.4724, 0.2727, 0.3149, 0.09091, 0.3149, 0.1818, 0.4724, 0.4545, 0.3149, 0.2727, 0.3149, 0.3636, 0.4724, 0.6364, 0.3149, 0.4545, 0.3149, 0.5455, 0.4724, 0.8182, 0.0, 0.7273, 0.1575, 0.9091, 0.1575, 0.7273, 0.1575, 0.6364, 0.0, 0.5455, 0.1575, 0.09091, 0.0, 0.0, 0.1575, 0.1818, 0.1575, 0.2727, 0.0, 0.1818, 0.1575, 0.3636, 0.1575, 0.4545, 0.0, 0.3636, 0.1575, 0.5455, 0.1575, 0.7273, 0.1575, 0.5455, 0.1575, 0.6364, 0.3149, 0.9091, 0.1575, 0.7273, 0.1575, 0.8182, 0.3149, 0.1818, 0.1575, 0.0, 0.1575, 0.09091, 0.3149, 0.3636, 0.1575, 0.1818, 0.1575, 0.2727, 0.3149, 0.5455, 0.1575, 0.3636, 0.1575, 0.4545, 0.3149, 0.7273, 0.1575, 0.6364, 0.3149, 0.8182, 0.3149, 0.9091, 0.1575, 0.8182, 0.3149, 1.0, 0.3149, 0.1818, 0.1575, 0.09091, 0.3149, 0.2727, 0.3149, 0.3636, 0.1575, 0.2727, 0.3149, 0.4545, 0.3149, 0.5455, 0.1575, 0.4545, 0.3149, 0.6364, 0.3149, 0.8182, 0.3149, 0.6364, 0.3149, 0.7273, 0.4724, 1.0, 0.3149, 0.8182, 0.3149, 0.9091, 0.4724, 0.2727, 0.3149, 0.09091, 0.3149, 0.1818, 0.4724, 0.4545, 0.3149, 0.2727, 0.3149, 0.3636, 0.4724, 0.6364, 0.3149, 0.4545, 0.3149, 0.5455, 0.4724, 0.0, 0.0, 0.0, 0.0, 0.0, 0.0, 0.0, 0.0, 0.0, 0.0, 0.0, 0.0, 0.0, 0.0, 0.0, 0.0, 0.0, 0.0, 0.0, 0.0, 0.0, 0.0, 0.0, 0.0, 0.0, 0.0, 0.0, 0.0, 0.0, 0.0, 0.0, 0.0, 0.0, 0.0, 0.0, 0.0, 0.0, 0.0, 0.0, 0.0, 0.0, 0.0, 0.0, 0.0, 0.0, 0.0, 0.0, 0.0, 0.0, 0.0, 0.0, 0.0, 0.0, 0.0, 0.0, 0.0, 0.0, 0.0, 0.0, 0.0, 0.0, 0.0, 0.0, 0.0, 0.0, 0.0, 0.0, 0.0, 0.0, 0.0, 0.0, 0.0, 0.0, 0.0, 0.0, 0.0, 0.0, 0.0, 0.0, 0.0, 0.0, 0.0, 0.0, 0.0, 0.0, 0.0, 0.0, 0.0, 0.0, 0.0, 0.0, 0.0, 0.0, 0.0, 0.0, 0.0])
me_cylinder_002.materials.append(mat_material_003)
me_cylinder_002.materials.append(mat_material_005)
me_cylinder_002.materials.append(mat_material_001)
me_cylinder_002.materials.append(mat_material_004)
me_cylinder_002.materials.append(mat_material_002)
me_cylinder_002.materials.append(mat_material)
me_cylinder_002.use_remesh_preserve_volume = False
me_cylinder_002.use_remesh_preserve_attributes = False
me_cylinder_002.use_mirror_vertex_groups = False
me_cylinder_002.update()

# ---- objects
ob_oviraptor = bpy.data.objects.new('Oviraptor', me_cylinder_002)

# ---- transforms, parenting, visibility, modifiers, constraints
ob_oviraptor.location = (3.69, -0.9392, 0.0)
ob_oviraptor.lineart.crease_threshold = 0.0
_vg = ob_oviraptor.vertex_groups.new(name='head')
_vg = ob_oviraptor.vertex_groups.new(name='rleg')
_vg = ob_oviraptor.vertex_groups.new(name='lleg')
_vg = ob_oviraptor.vertex_groups.new(name='rarm')
_vg = ob_oviraptor.vertex_groups.new(name='larm')
_vg = ob_oviraptor.vertex_groups.new(name='body')
_vg = ob_oviraptor.vertex_groups.new(name='eyes')

# ---- collection membership
col_collection_1.objects.link(ob_oviraptor)

# ---- scene / render settings (as saved in the file)
scene.frame_start = 1; scene.frame_end = 250; scene.frame_set(1)
scene.render.engine = 'BLENDER_EEVEE_NEXT'
scene.render.resolution_percentage = 50
scene.render.dither_intensity = 0.0
scene.cycles.use_denoising = False
scene.cycles.samples = 128
scene.cycles.sampling_pattern = 'TABULATED_SOBOL'
scene.cycles.use_adaptive_sampling = False
scene.cycles.use_light_tree = False
scene.cycles.blur_glossy = 0.0
scene.cycles.sample_clamp_indirect = 0.0
scene.view_settings.view_transform = 'Standard'
bpy.context.view_layer.update()

# ---- added for rendering (the .blend has no active camera and no usable light): camera, sun
cam_auto = bpy.data.cameras.new('AutoCamera')
cam_auto.lens = 50.0
cam_auto.sensor_width = 36.0
cam_auto.clip_end = 1000.0
ob_auto_camera = bpy.data.objects.new('AutoCamera', cam_auto)
scene.collection.objects.link(ob_auto_camera)
ob_auto_camera.location = (14.8674, -17.9535, 16.9665)
ob_auto_camera.rotation_euler = (1.09748, -7.21219e-08, 0.694738)
scene.camera = ob_auto_camera
light_auto_sun = bpy.data.lights.new('AutoSun', 'SUN')
light_auto_sun.energy = 3.0
light_auto_sun.angle = 0.0523599
ob_auto_sun = bpy.data.objects.new('AutoSun', light_auto_sun)
scene.collection.objects.link(ob_auto_sun)
ob_auto_sun.rotation_euler = (0.872665, 0.174533, 0.523599)
bpy.context.view_layer.update()
